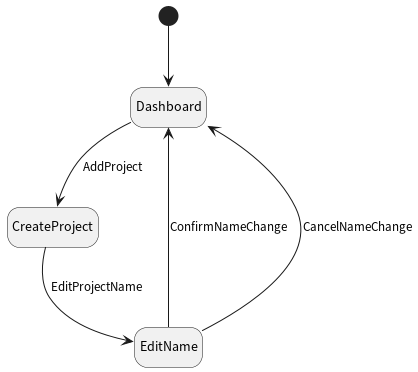

The diagram above was rendered by PlantUML. Its source (embedded in the PNG):
@startuml
hide empty description

[*] --> Dashboard

Dashboard --> CreateProject : AddProject

CreateProject --> EditName : EditProjectName

EditName --> Dashboard : ConfirmNameChange
EditName --> Dashboard : CancelNameChange

@enduml